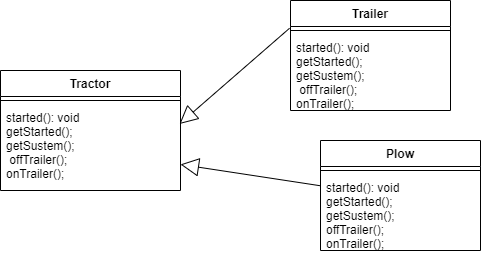

The diagram above was exported from draw.io. Its source (the exported page's mxGraphModel, read from the mxfile embedded in the PNG):
<mxGraphModel dx="733" dy="403" grid="1" gridSize="10" guides="1" tooltips="1" connect="1" arrows="1" fold="1" page="1" pageScale="1" pageWidth="827" pageHeight="1169" math="0" shadow="0">
  <root>
    <mxCell id="0" />
    <mxCell id="1" parent="0" />
    <mxCell id="tC2K0esi6zzHEzzi8Dtw-1" value="Tractor" style="swimlane;fontStyle=1;align=center;verticalAlign=top;childLayout=stackLayout;horizontal=1;startSize=26;horizontalStack=0;resizeParent=1;resizeParentMax=0;resizeLast=0;collapsible=1;marginBottom=0;" vertex="1" parent="1">
      <mxGeometry y="170" width="180" height="120" as="geometry" />
    </mxCell>
    <mxCell id="tC2K0esi6zzHEzzi8Dtw-3" value="" style="line;strokeWidth=1;fillColor=none;align=left;verticalAlign=middle;spacingTop=-1;spacingLeft=3;spacingRight=3;rotatable=0;labelPosition=right;points=[];portConstraint=eastwest;strokeColor=inherit;" vertex="1" parent="tC2K0esi6zzHEzzi8Dtw-1">
      <mxGeometry y="26" width="180" height="8" as="geometry" />
    </mxCell>
    <mxCell id="tC2K0esi6zzHEzzi8Dtw-4" value="started(): void&#10;getStarted();&#10;getSustem();&#10; offTrailer();&#10;onTrailer();&#10;" style="text;strokeColor=none;fillColor=none;align=left;verticalAlign=top;spacingLeft=4;spacingRight=4;overflow=hidden;rotatable=0;points=[[0,0.5],[1,0.5]];portConstraint=eastwest;" vertex="1" parent="tC2K0esi6zzHEzzi8Dtw-1">
      <mxGeometry y="34" width="180" height="86" as="geometry" />
    </mxCell>
    <mxCell id="tC2K0esi6zzHEzzi8Dtw-5" value="" style="endArrow=block;endSize=16;endFill=0;html=1;rounded=0;entryX=0.994;entryY=0.227;entryDx=0;entryDy=0;entryPerimeter=0;exitX=-0.006;exitY=-0.082;exitDx=0;exitDy=0;exitPerimeter=0;" edge="1" parent="1" source="tC2K0esi6zzHEzzi8Dtw-12" target="tC2K0esi6zzHEzzi8Dtw-4">
      <mxGeometry y="-60" width="160" relative="1" as="geometry">
        <mxPoint x="280" y="160" as="sourcePoint" />
        <mxPoint x="420" y="220" as="targetPoint" />
        <mxPoint as="offset" />
      </mxGeometry>
    </mxCell>
    <mxCell id="tC2K0esi6zzHEzzi8Dtw-8" value="" style="endArrow=block;endSize=16;endFill=0;html=1;rounded=0;entryX=1;entryY=0.697;entryDx=0;entryDy=0;entryPerimeter=0;exitX=-0.001;exitY=0.148;exitDx=0;exitDy=0;exitPerimeter=0;" edge="1" parent="1" source="tC2K0esi6zzHEzzi8Dtw-16" target="tC2K0esi6zzHEzzi8Dtw-4">
      <mxGeometry x="-0.25" y="-30" width="160" relative="1" as="geometry">
        <mxPoint x="320" y="280" as="sourcePoint" />
        <mxPoint x="340" y="310" as="targetPoint" />
        <mxPoint as="offset" />
      </mxGeometry>
    </mxCell>
    <mxCell id="tC2K0esi6zzHEzzi8Dtw-9" value="Trailer" style="swimlane;fontStyle=1;align=center;verticalAlign=top;childLayout=stackLayout;horizontal=1;startSize=26;horizontalStack=0;resizeParent=1;resizeParentMax=0;resizeLast=0;collapsible=1;marginBottom=0;" vertex="1" parent="1">
      <mxGeometry x="290" y="100" width="160" height="110" as="geometry" />
    </mxCell>
    <mxCell id="tC2K0esi6zzHEzzi8Dtw-11" value="" style="line;strokeWidth=1;fillColor=none;align=left;verticalAlign=middle;spacingTop=-1;spacingLeft=3;spacingRight=3;rotatable=0;labelPosition=right;points=[];portConstraint=eastwest;strokeColor=inherit;" vertex="1" parent="tC2K0esi6zzHEzzi8Dtw-9">
      <mxGeometry y="26" width="160" height="8" as="geometry" />
    </mxCell>
    <mxCell id="tC2K0esi6zzHEzzi8Dtw-12" value="started(): void&#10;getStarted();&#10;getSustem();&#10; offTrailer();&#10;onTrailer();&#10;" style="text;strokeColor=none;fillColor=none;align=left;verticalAlign=top;spacingLeft=4;spacingRight=4;overflow=hidden;rotatable=0;points=[[0,0.5],[1,0.5]];portConstraint=eastwest;" vertex="1" parent="tC2K0esi6zzHEzzi8Dtw-9">
      <mxGeometry y="34" width="160" height="76" as="geometry" />
    </mxCell>
    <mxCell id="tC2K0esi6zzHEzzi8Dtw-14" value="Plow" style="swimlane;fontStyle=1;align=center;verticalAlign=top;childLayout=stackLayout;horizontal=1;startSize=26;horizontalStack=0;resizeParent=1;resizeParentMax=0;resizeLast=0;collapsible=1;marginBottom=0;" vertex="1" parent="1">
      <mxGeometry x="320" y="240" width="160" height="110" as="geometry" />
    </mxCell>
    <mxCell id="tC2K0esi6zzHEzzi8Dtw-15" value="" style="line;strokeWidth=1;fillColor=none;align=left;verticalAlign=middle;spacingTop=-1;spacingLeft=3;spacingRight=3;rotatable=0;labelPosition=right;points=[];portConstraint=eastwest;strokeColor=inherit;" vertex="1" parent="tC2K0esi6zzHEzzi8Dtw-14">
      <mxGeometry y="26" width="160" height="8" as="geometry" />
    </mxCell>
    <mxCell id="tC2K0esi6zzHEzzi8Dtw-16" value="started(): void&#10;getStarted();&#10;getSustem();&#10; offTrailer();&#10;onTrailer();&#10;" style="text;strokeColor=none;fillColor=none;align=left;verticalAlign=top;spacingLeft=4;spacingRight=4;overflow=hidden;rotatable=0;points=[[0,0.5],[1,0.5]];portConstraint=eastwest;" vertex="1" parent="tC2K0esi6zzHEzzi8Dtw-14">
      <mxGeometry y="34" width="160" height="76" as="geometry" />
    </mxCell>
  </root>
</mxGraphModel>